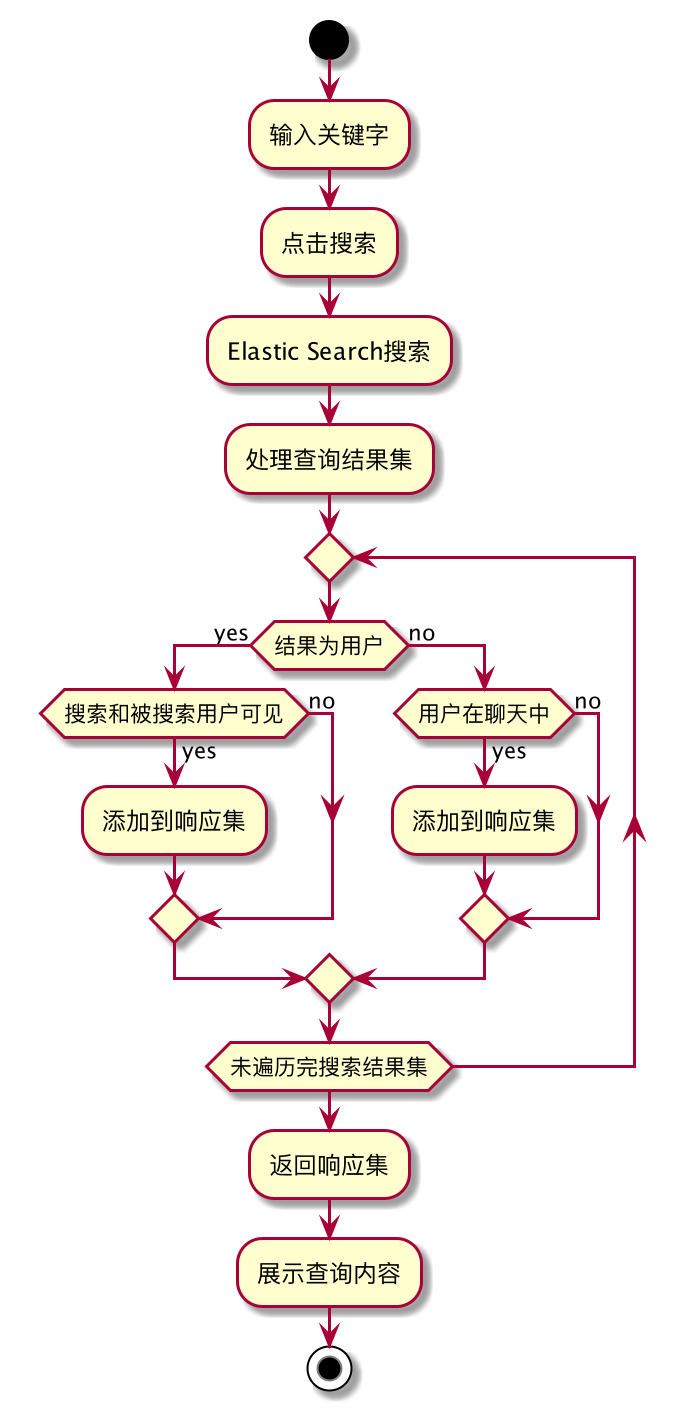

The diagram above was rendered by PlantUML. Its source (embedded in the PNG):
@startuml
start
:输入关键字;
:点击搜索;
:Elastic Search搜索;
:处理查询结果集;
repeat
    if (结果为用户) then (yes)
        if (搜索和被搜索用户可见) then (yes)
            :添加到响应集;
        else (no)
        endif
    else (no)
        if (用户在聊天中) then (yes)
            :添加到响应集;
        else (no)
        endif
    endif
repeat while (未遍历完搜索结果集)
:返回响应集;
:展示查询内容;
stop
@enduml